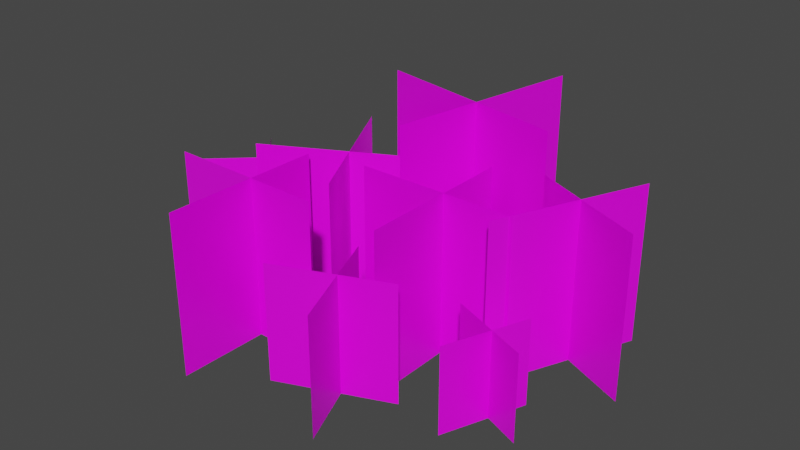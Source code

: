 # Source: SmallDryGrassM.blend  (saved by Blender 3.0.42; exported with 4.5.12 LTS)
import bpy
from mathutils import Matrix  # noqa: F401  (used for matrix-valued properties, if any)

bpy.ops.wm.read_factory_settings(use_empty=True)
scene = bpy.context.scene
scene.name = 'Scene'

# ---- collections
col_collection = bpy.data.collections.new('Collection'); scene.collection.children.link(col_collection)

# ---- images (referenced by path relative to the original .blend; pixels are not part of the script)
import os
ASSET_DIR = os.environ.get("B2B_ASSET_DIR", "")  # directory of the original .blend (textures are referenced by path, not embedded)
HERE = os.path.dirname(os.path.abspath(__file__))  # packed textures are extracted next to this script under _unpacked/

def load_image(name, relpath, width, height, colorspace="sRGB"):
    """Load a texture the original file referenced (path relative to the .blend, or extracted next to this script)."""
    p = next((c for c in (os.path.join(HERE, relpath), os.path.join(ASSET_DIR, relpath)) if relpath and os.path.exists(c)), "")
    if p:
        img = bpy.data.images.load(p, check_existing=True)
        img.name = name
    else:  # same state as the original file: an image datablock whose file is absent (Cycles renders it pink)
        img = bpy.data.images.new(name, width, height)
        img.source = "FILE"
        img.filepath = "//" + (relpath or name)
    img.colorspace_settings.name = colorspace
    return img
img_t_grassdry_png = load_image('T_GrassDry.png', 'T_GrassDry.png', 1024, 1024, 'sRGB')

# ---- materials (node trees are filled in below, after node groups)
mat_material = bpy.data.materials.new('Material')
mat_material.alpha_threshold = 0.0
mat_material.use_transparent_shadow = False
mat_material.line_color = (0.0, 0.0, 0.0, 1.0)

# ---- material node trees
mat_material.use_nodes = True; mat_material.node_tree.nodes.clear()
_N = mat_material.node_tree.nodes; _L = mat_material.node_tree.links
n0 = _N.new('ShaderNodeOutputMaterial'); n0.name = 'Material Output'; n0.location = (300, 300)
n1 = _N.new('ShaderNodeBsdfPrincipled'); n1.name = 'Principled BSDF'; n1.location = (10, 300)
n1.distribution = 'GGX'
n1.subsurface_method = 'RANDOM_WALK_SKIN'
n1.inputs[2].default_value = 0.4
n1.inputs[3].default_value = 1.45
n1.inputs[27].default_value = (0.0, 0.0, 0.0, 1.0)
n1.inputs[28].default_value = 1.0
n2 = _N.new('ShaderNodeTexImage'); n2.name = 'Image Texture'; n2.location = (-331, 217)
n2.image = img_t_grassdry_png
n3 = _N.new('ShaderNodeTexCoord'); n3.name = 'Texture Coordinate'; n3.location = (-597, 252)
_L.new(n1.outputs[0], n0.inputs[0])
_L.new(n2.outputs[0], n1.inputs[0])
_L.new(n2.outputs[1], n1.inputs[4])
_L.new(n3.outputs[2], n2.inputs[0])
_L.new(n3.outputs[1], n1.inputs[5])
n0.is_active_output = True

# ---- world
world_world = bpy.data.worlds.new('World'); scene.world = world_world
world_world.use_nodes = True; world_world.node_tree.nodes.clear()
_N = world_world.node_tree.nodes; _L = world_world.node_tree.links
n0 = _N.new('ShaderNodeOutputWorld'); n0.name = 'World Output'; n0.location = (300, 300)
n1 = _N.new('ShaderNodeBackground'); n1.name = 'Background'; n1.location = (10, 300)
n1.inputs[0].default_value = (0.05088, 0.05088, 0.05088, 1.0)
_L.new(n1.outputs[0], n0.inputs[0])
n0.is_active_output = True
world_world.color = (0.05088, 0.05088, 0.05088)
world_world.use_sun_shadow = False
world_world.sun_shadow_jitter_overblur = 0.0

# ---- meshes
me_plane = bpy.data.meshes.new('Plane')
me_plane.from_pydata([(-0.102, 0.04636, 0.0), (0.2504, 0.04636, 0.0), (-0.102, 0.04636, 0.3524), (0.2504, 0.04636, 0.3524), (0.09483, -0.1505, 3.747e-24), (0.09483, 0.2018, 3.747e-24), (0.09483, -0.1505, 0.3524), (0.09483, 0.2018, 0.3524), (-0.2619, 0.2532, 0.0), (-0.0978, -0.05869, 0.0), (-0.2619, 0.2532, 0.3524), (-0.0978, -0.05869, 0.3524), (-0.3445, -0.0127, 3.747e-24), (-0.03262, 0.1514, 3.747e-24), (-0.3445, -0.0127, 0.3524), (-0.03262, 0.1514, 0.3524), (0.053, 0.5104, 0.0), (-0.03155, 0.07205, 0.0), (0.053, 0.5104, 0.4465), (-0.03155, 0.07205, 0.4465), (-0.2392, 0.3128, 4.747e-24), (0.1992, 0.2283, 4.747e-24), (-0.2392, 0.3128, 0.4465), (0.1992, 0.2283, 0.4465), (-0.4254, -0.1326, 0.0), (-0.07309, -0.1389, 0.0), (-0.4254, -0.1326, 0.3524), (-0.07309, -0.1389, 0.3524), (-0.2322, -0.333, 3.747e-24), (-0.2258, 0.01936, 3.747e-24), (-0.2322, -0.333, 0.3524), (-0.2258, 0.01936, 0.3524), (-0.5389, 0.004369, 0.0), (-0.3501, 0.1801, 0.0), (-0.5389, 0.004369, 0.258), (-0.3501, 0.1801, 0.258), (-0.3352, -0.002982, 2.743e-24), (-0.511, 0.1859, 2.743e-24), (-0.3352, -0.002982, 0.258), (-0.511, 0.1859, 0.258), (0.125, 0.2656, 0.0), (0.448, 0.1249, 0.0), (0.125, 0.2656, 0.3524), (0.448, 0.1249, 0.3524), (0.2268, 0.00649, 3.747e-24), (0.3675, 0.3296, 3.747e-24), (0.2268, 0.00649, 0.3524), (0.3675, 0.3296, 0.3524), (-0.09665, -0.2388, 0.0), (0.1418, -0.1403, 0.0), (-0.09665, -0.2388, 0.258), (0.1418, -0.1403, 0.258), (0.09158, -0.317, 2.743e-24), (-0.006969, -0.07859, 2.743e-24), (0.09158, -0.317, 0.258), (-0.006969, -0.07859, 0.258), (0.1963, -0.02914, 0.0), (0.3724, -0.09856, 0.0), (0.1963, -0.02914, 0.1893), (0.3724, -0.09856, 0.1893), (0.2558, -0.1663, 2.012e-24), (0.3253, 0.009785, 2.012e-24), (0.2558, -0.1663, 0.1893), (0.3253, 0.009785, 0.1893), (0.1077, 0.411, 0.0), (0.291, 0.411, 0.0), (0.1077, 0.411, 0.1833), (0.291, 0.411, 0.1833), (0.2101, 0.3086, 1.949e-24), (0.2101, 0.4919, 1.949e-24), (0.2101, 0.3086, 0.1833), (0.2101, 0.4919, 0.1833), (-0.4071, 0.3507, 0.0), (-0.2049, 0.3507, 0.0), (-0.4071, 0.3507, 0.2022), (-0.2049, 0.3507, 0.2022), (-0.2941, 0.2377, 2.15e-24), (-0.2941, 0.4399, 2.15e-24), (-0.2941, 0.2377, 0.2022), (-0.2941, 0.4399, 0.2022)], [], [(0, 1, 3, 2), (4, 5, 7, 6), (8, 9, 11, 10), (12, 13, 15, 14), (16, 17, 19, 18), (20, 21, 23, 22), (24, 25, 27, 26), (28, 29, 31, 30), (32, 33, 35, 34), (36, 37, 39, 38), (40, 41, 43, 42), (44, 45, 47, 46), (48, 49, 51, 50), (52, 53, 55, 54), (56, 57, 59, 58), (60, 61, 63, 62), (64, 65, 67, 66), (68, 69, 71, 70), (72, 73, 75, 74), (76, 77, 79, 78)])
_uv = me_plane.uv_layers.new(name='UVMap')
_uv.uv.foreach_set('vector', [0.0, 0.1738, 1.0, 0.1738, 1.0, 1.0, 0.0, 1.0, 0.0, 0.1738, 1.0, 0.1738, 1.0, 1.0, 0.0, 1.0, 0.0, 0.1738, 1.0, 0.1738, 1.0, 1.0, 0.0, 1.0, 0.0, 0.1738, 1.0, 0.1738, 1.0, 1.0, 0.0, 1.0, 0.0, 0.1738, 1.0, 0.1738, 1.0, 1.0, 0.0, 1.0, 0.0, 0.1738, 1.0, 0.1738, 1.0, 1.0, 0.0, 1.0, 0.0, 0.1738, 1.0, 0.1738, 1.0, 1.0, 0.0, 1.0, 0.0, 0.1738, 1.0, 0.1738, 1.0, 1.0, 0.0, 1.0, 0.0, 0.1738, 1.0, 0.1738, 1.0, 1.0, 0.0, 1.0, 0.0, 0.1738, 1.0, 0.1738, 1.0, 1.0, 0.0, 1.0, 0.0, 0.1738, 1.0, 0.1738, 1.0, 1.0, 0.0, 1.0, 0.0, 0.1738, 1.0, 0.1738, 1.0, 1.0, 0.0, 1.0, 0.0, 0.1738, 1.0, 0.1738, 1.0, 1.0, 0.0, 1.0, 0.0, 0.0332, 1.0, 0.0332, 1.0, 1.0, 0.0, 1.0, 0.0, 0.0332, 1.0, 0.0332, 1.0, 1.0, 0.0, 1.0, 0.0, 0.0332, 1.0, 0.0332, 1.0, 1.0, 0.0, 1.0, 0.0, 0.1738, 1.0, 0.1738, 1.0, 1.0, 0.0, 1.0, 0.0, 0.1738, 1.0, 0.1738, 1.0, 1.0, 0.0, 1.0, 0.0, 0.1738, 1.0, 0.1738, 1.0, 1.0, 0.0, 1.0, 0.0, 0.1738, 1.0, 0.1738, 1.0, 1.0, 0.0, 1.0])
me_plane.materials.append(mat_material)
me_plane.use_remesh_fix_poles = True
me_plane.use_remesh_preserve_attributes = False
me_plane.update()

# ---- objects
ob_dry_grass = bpy.data.objects.new('Dry Grass', me_plane)

# ---- transforms, parenting, visibility, modifiers, constraints
ob_dry_grass.location = (0.0, 0.0, 0.0)

# ---- collection membership
col_collection.objects.link(ob_dry_grass)

# ---- scene / render settings (as saved in the file)
scene.frame_start = 1; scene.frame_end = 250; scene.frame_set(1)
scene.render.engine = 'BLENDER_EEVEE_NEXT'
scene.cycles.sampling_pattern = 'TABULATED_SOBOL'
scene.cycles.use_light_tree = False
scene.view_settings.view_transform = 'Filmic'
bpy.context.view_layer.update()

# ---- added for rendering (the .blend has no active camera and no usable light): camera, sun
cam_auto = bpy.data.cameras.new('AutoCamera')
cam_auto.lens = 50.0
cam_auto.sensor_width = 36.0
cam_auto.clip_end = 1000.0
ob_auto_camera = bpy.data.objects.new('AutoCamera', cam_auto)
scene.collection.objects.link(ob_auto_camera)
ob_auto_camera.location = (1.22478, -1.43551, 1.23941)
ob_auto_camera.rotation_euler = (1.09748, -7.21219e-08, 0.694738)
scene.camera = ob_auto_camera
light_auto_sun = bpy.data.lights.new('AutoSun', 'SUN')
light_auto_sun.energy = 3.0
light_auto_sun.angle = 0.0523599
ob_auto_sun = bpy.data.objects.new('AutoSun', light_auto_sun)
scene.collection.objects.link(ob_auto_sun)
ob_auto_sun.rotation_euler = (0.872665, 0.174533, 0.523599)
bpy.context.view_layer.update()

